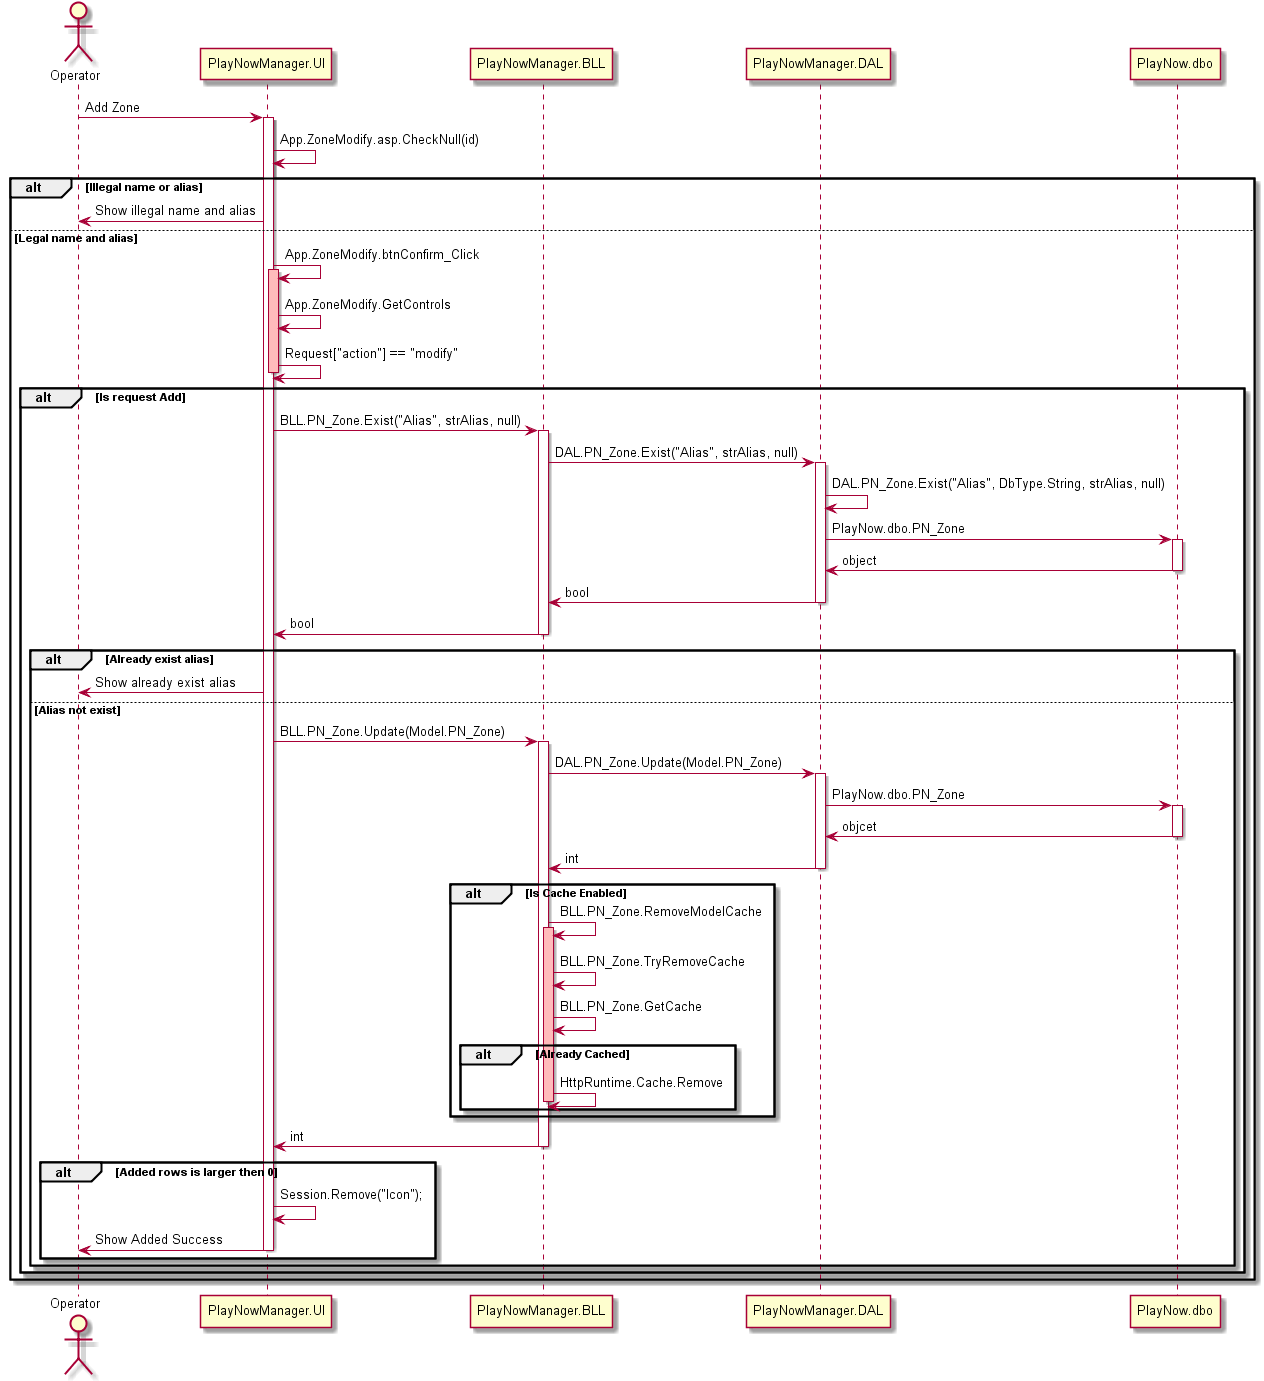

The diagram above was rendered by PlantUML. Its source (embedded in the PNG):
@startuml "multizone_modifyzone_seq.png"

actor Operator

Operator->PlayNowManager.UI : Add Zone
 activate PlayNowManager.UI 
 PlayNowManager.UI->PlayNowManager.UI : App.ZoneModify.asp.CheckNull(id) 
 ALT Illegal name or alias
    PlayNowManager.UI->Operator : Show illegal name and alias
 else Legal name and alias
    PlayNowManager.UI->PlayNowManager.UI : App.ZoneModify.btnConfirm_Click
    activate PlayNowManager.UI #FFBBBB
    PlayNowManager.UI->PlayNowManager.UI : App.ZoneModify.GetControls
    PlayNowManager.UI->PlayNowManager.UI : Request["action"] == "modify"
    deactivate PlayNowManager.UI #FFBBBB
    ALT Is request Add
       PlayNowManager.UI->PlayNowManager.BLL : BLL.PN_Zone.Exist("Alias", strAlias, null)
       activate PlayNowManager.BLL  
       PlayNowManager.BLL->PlayNowManager.DAL : DAL.PN_Zone.Exist("Alias", strAlias, null)
       activate PlayNowManager.DAL
       PlayNowManager.DAL->PlayNowManager.DAL : DAL.PN_Zone.Exist("Alias", DbType.String, strAlias, null)
       PlayNowManager.DAL->PlayNow.dbo : PlayNow.dbo.PN_Zone
       activate PlayNow.dbo
       PlayNow.dbo->PlayNowManager.DAL : object
       deactivate PlayNow.dbo
       PlayNowManager.DAL->PlayNowManager.BLL : bool
       deactivate PlayNowManager.DAL
       PlayNowManager.BLL->PlayNowManager.UI : bool
       deactivate PlayNowManager.BLL
       ALT Already exist alias
           PlayNowManager.UI->Operator : Show already exist alias
       else Alias not exist
           PlayNowManager.UI->PlayNowManager.BLL : BLL.PN_Zone.Update(Model.PN_Zone)
           activate PlayNowManager.BLL
           PlayNowManager.BLL->PlayNowManager.DAL : DAL.PN_Zone.Update(Model.PN_Zone)
           activate PlayNowManager.DAL
           PlayNowManager.DAL->PlayNow.dbo : PlayNow.dbo.PN_Zone
           activate PlayNow.dbo
           PlayNow.dbo->PlayNowManager.DAL : objcet
           deactivate PlayNow.dbo
           PlayNowManager.DAL->PlayNowManager.BLL : int
           deactivate PlayNowManager.DAL
           ALT Is Cache Enabled
               PlayNowManager.BLL->PlayNowManager.BLL : BLL.PN_Zone.RemoveModelCache
               activate PlayNowManager.BLL #FFBBBB
               PlayNowManager.BLL->PlayNowManager.BLL : BLL.PN_Zone.TryRemoveCache
               PlayNowManager.BLL->PlayNowManager.BLL : BLL.PN_Zone.GetCache
               ALT Already Cached
                   PlayNowManager.BLL->PlayNowManager.BLL : HttpRuntime.Cache.Remove
               end
               deactivate PlayNowManager.BLL #FFBBBB
           end
           PlayNowManager.BLL->PlayNowManager.UI : int
           deactivate PlayNowManager.BLL
           ALT Added rows is larger then 0
               PlayNowManager.UI->PlayNowManager.UI : Session.Remove("Icon");
               PlayNowManager.UI->Operator : Show Added Success
           end
        end
     end
 end
 deactivate PlayNowManager.UI
@enduml